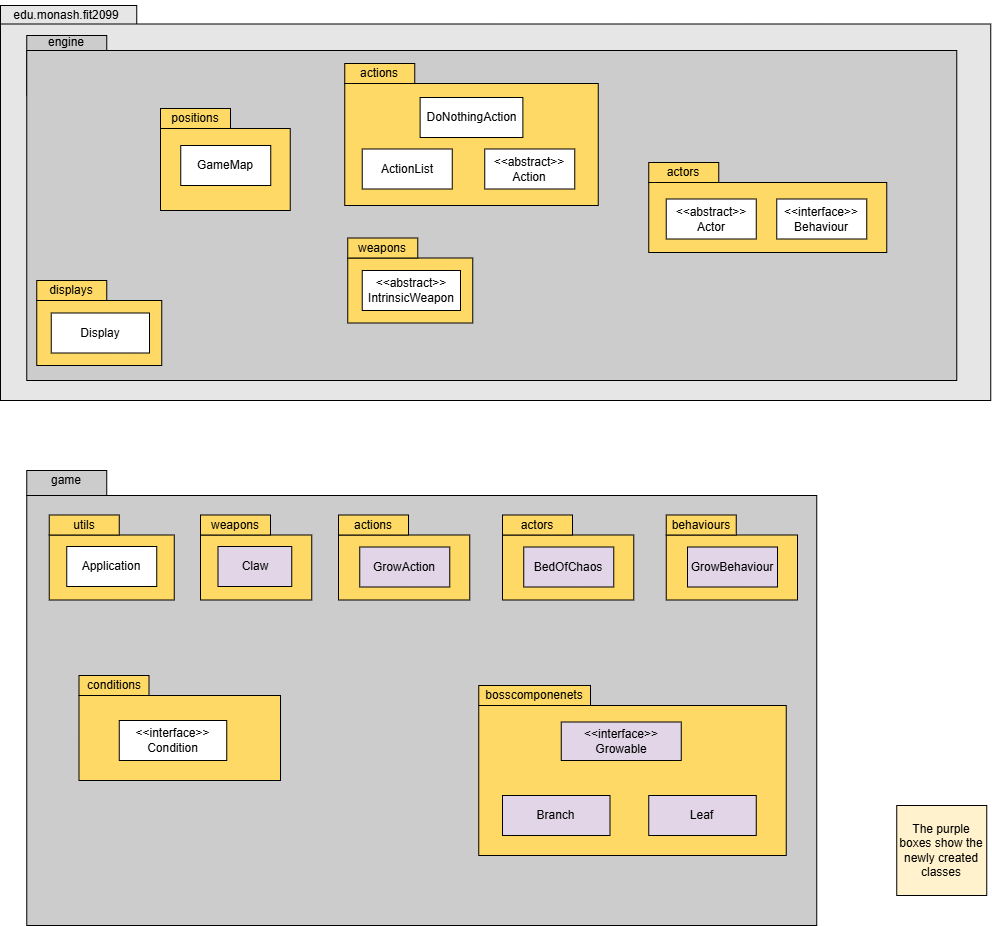

The diagram above was exported from draw.io. Its source (the exported page's mxGraphModel, read from the mxfile embedded in the PNG):
<mxGraphModel dx="1280" dy="1405" grid="1" gridSize="10" guides="1" tooltips="1" connect="1" arrows="1" fold="1" page="1" pageScale="1" pageWidth="1654" pageHeight="1169" math="0" shadow="0">
  <root>
    <mxCell id="WIyWlLk6GJQsqaUBKTNV-0" />
    <mxCell id="WIyWlLk6GJQsqaUBKTNV-1" parent="WIyWlLk6GJQsqaUBKTNV-0" />
    <mxCell id="EZr7UE25P9QMYy9e8Hzp-0" value="" style="rounded=0;whiteSpace=wrap;html=1;fillColor=#E6E6E6;" parent="WIyWlLk6GJQsqaUBKTNV-1" vertex="1">
      <mxGeometry x="370" y="105" width="136.25" height="60" as="geometry" />
    </mxCell>
    <mxCell id="EZr7UE25P9QMYy9e8Hzp-1" value="" style="rounded=0;whiteSpace=wrap;html=1;fillColor=#E6E6E6;" parent="WIyWlLk6GJQsqaUBKTNV-1" vertex="1">
      <mxGeometry x="370" y="123.5" width="990.25" height="376.5" as="geometry" />
    </mxCell>
    <mxCell id="EZr7UE25P9QMYy9e8Hzp-2" value="" style="rounded=0;whiteSpace=wrap;html=1;fillColor=#CCCCCC;" parent="WIyWlLk6GJQsqaUBKTNV-1" vertex="1">
      <mxGeometry x="396.25" y="135" width="80" height="60" as="geometry" />
    </mxCell>
    <mxCell id="EZr7UE25P9QMYy9e8Hzp-3" value="" style="rounded=0;whiteSpace=wrap;html=1;fillColor=#CCCCCC;" parent="WIyWlLk6GJQsqaUBKTNV-1" vertex="1">
      <mxGeometry x="396.25" y="150" width="930" height="330" as="geometry" />
    </mxCell>
    <mxCell id="EZr7UE25P9QMYy9e8Hzp-4" value="engine" style="text;html=1;align=center;verticalAlign=middle;whiteSpace=wrap;rounded=0;" parent="WIyWlLk6GJQsqaUBKTNV-1" vertex="1">
      <mxGeometry x="406.25" y="127" width="60" height="30" as="geometry" />
    </mxCell>
    <mxCell id="EZr7UE25P9QMYy9e8Hzp-5" value="" style="rounded=0;whiteSpace=wrap;html=1;fillColor=#CCCCCC;" parent="WIyWlLk6GJQsqaUBKTNV-1" vertex="1">
      <mxGeometry x="396.25" y="570" width="80" height="25" as="geometry" />
    </mxCell>
    <mxCell id="EZr7UE25P9QMYy9e8Hzp-6" value="" style="rounded=0;whiteSpace=wrap;html=1;fillColor=#CCCCCC;" parent="WIyWlLk6GJQsqaUBKTNV-1" vertex="1">
      <mxGeometry x="396.25" y="595" width="790" height="430" as="geometry" />
    </mxCell>
    <mxCell id="EZr7UE25P9QMYy9e8Hzp-7" value="game" style="text;html=1;align=center;verticalAlign=middle;whiteSpace=wrap;rounded=0;" parent="WIyWlLk6GJQsqaUBKTNV-1" vertex="1">
      <mxGeometry x="406.25" y="565" width="60" height="30" as="geometry" />
    </mxCell>
    <mxCell id="EZr7UE25P9QMYy9e8Hzp-8" value="" style="rounded=0;whiteSpace=wrap;html=1;fillColor=#FFD966;" parent="WIyWlLk6GJQsqaUBKTNV-1" vertex="1">
      <mxGeometry x="418.75" y="634.5" width="125" height="65" as="geometry" />
    </mxCell>
    <mxCell id="EZr7UE25P9QMYy9e8Hzp-9" value="Application" style="rounded=0;whiteSpace=wrap;html=1;" parent="WIyWlLk6GJQsqaUBKTNV-1" vertex="1">
      <mxGeometry x="436.25" y="646" width="90" height="40" as="geometry" />
    </mxCell>
    <mxCell id="EZr7UE25P9QMYy9e8Hzp-10" value="utils" style="rounded=0;whiteSpace=wrap;html=1;fillColor=#FFD966;" parent="WIyWlLk6GJQsqaUBKTNV-1" vertex="1">
      <mxGeometry x="418.75" y="614.5" width="70" height="20" as="geometry" />
    </mxCell>
    <mxCell id="EZr7UE25P9QMYy9e8Hzp-11" value="" style="rounded=0;whiteSpace=wrap;html=1;fillColor=#FFD966;" parent="WIyWlLk6GJQsqaUBKTNV-1" vertex="1">
      <mxGeometry x="570" y="634.5" width="111.25" height="65" as="geometry" />
    </mxCell>
    <mxCell id="EZr7UE25P9QMYy9e8Hzp-12" value="Claw" style="rounded=0;whiteSpace=wrap;html=1;fillColor=#e1d5e7;strokeColor=#000000;" parent="WIyWlLk6GJQsqaUBKTNV-1" vertex="1">
      <mxGeometry x="587.5" y="646" width="73.75" height="40" as="geometry" />
    </mxCell>
    <mxCell id="EZr7UE25P9QMYy9e8Hzp-13" value="weapons" style="rounded=0;whiteSpace=wrap;html=1;fillColor=#FFD966;" parent="WIyWlLk6GJQsqaUBKTNV-1" vertex="1">
      <mxGeometry x="570" y="614.5" width="70" height="20" as="geometry" />
    </mxCell>
    <mxCell id="EZr7UE25P9QMYy9e8Hzp-14" value="" style="rounded=0;whiteSpace=wrap;html=1;fillColor=#FFD966;" parent="WIyWlLk6GJQsqaUBKTNV-1" vertex="1">
      <mxGeometry x="448.5" y="795" width="201.5" height="85" as="geometry" />
    </mxCell>
    <mxCell id="EZr7UE25P9QMYy9e8Hzp-16" value="conditions" style="rounded=0;whiteSpace=wrap;html=1;fillColor=#FFD966;" parent="WIyWlLk6GJQsqaUBKTNV-1" vertex="1">
      <mxGeometry x="448.5" y="775" width="70" height="20" as="geometry" />
    </mxCell>
    <mxCell id="EZr7UE25P9QMYy9e8Hzp-17" value="" style="rounded=0;whiteSpace=wrap;html=1;fillColor=#FFD966;" parent="WIyWlLk6GJQsqaUBKTNV-1" vertex="1">
      <mxGeometry x="872" y="634.5" width="131.25" height="65" as="geometry" />
    </mxCell>
    <mxCell id="EZr7UE25P9QMYy9e8Hzp-18" value="actors" style="rounded=0;whiteSpace=wrap;html=1;fillColor=#FFD966;" parent="WIyWlLk6GJQsqaUBKTNV-1" vertex="1">
      <mxGeometry x="872" y="614.5" width="70" height="20" as="geometry" />
    </mxCell>
    <mxCell id="EZr7UE25P9QMYy9e8Hzp-20" value="BedOfChaos" style="rounded=0;whiteSpace=wrap;html=1;fillColor=#e1d5e7;strokeColor=#000000;" parent="WIyWlLk6GJQsqaUBKTNV-1" vertex="1">
      <mxGeometry x="893.25" y="646.5" width="90" height="40" as="geometry" />
    </mxCell>
    <mxCell id="EZr7UE25P9QMYy9e8Hzp-22" value="" style="rounded=0;whiteSpace=wrap;html=1;fillColor=#FFD966;" parent="WIyWlLk6GJQsqaUBKTNV-1" vertex="1">
      <mxGeometry x="848.25" y="805" width="307.5" height="150" as="geometry" />
    </mxCell>
    <mxCell id="EZr7UE25P9QMYy9e8Hzp-23" value="&amp;lt;&amp;lt;interface&amp;gt;&amp;gt;&lt;div&gt;Growable&lt;/div&gt;" style="rounded=0;whiteSpace=wrap;html=1;fillColor=#e1d5e7;strokeColor=#000000;" parent="WIyWlLk6GJQsqaUBKTNV-1" vertex="1">
      <mxGeometry x="930.75" y="821.5" width="120" height="38.5" as="geometry" />
    </mxCell>
    <mxCell id="EZr7UE25P9QMYy9e8Hzp-24" value="bosscomponenets" style="rounded=0;whiteSpace=wrap;html=1;fillColor=#FFD966;" parent="WIyWlLk6GJQsqaUBKTNV-1" vertex="1">
      <mxGeometry x="848.25" y="785" width="111.75" height="20" as="geometry" />
    </mxCell>
    <mxCell id="EZr7UE25P9QMYy9e8Hzp-28" value="Branch" style="rounded=0;whiteSpace=wrap;html=1;fillColor=#e1d5e7;strokeColor=#000000;" parent="WIyWlLk6GJQsqaUBKTNV-1" vertex="1">
      <mxGeometry x="872" y="895" width="107.5" height="40" as="geometry" />
    </mxCell>
    <mxCell id="EZr7UE25P9QMYy9e8Hzp-29" value="Leaf" style="rounded=0;whiteSpace=wrap;html=1;strokeColor=#000000;fillColor=#e1d5e7;" parent="WIyWlLk6GJQsqaUBKTNV-1" vertex="1">
      <mxGeometry x="1018.25" y="895" width="107.5" height="40" as="geometry" />
    </mxCell>
    <mxCell id="EZr7UE25P9QMYy9e8Hzp-30" value="" style="rounded=0;whiteSpace=wrap;html=1;fillColor=#FFD966;" parent="WIyWlLk6GJQsqaUBKTNV-1" vertex="1">
      <mxGeometry x="530" y="228" width="129.75" height="82" as="geometry" />
    </mxCell>
    <mxCell id="EZr7UE25P9QMYy9e8Hzp-32" value="positions" style="rounded=0;whiteSpace=wrap;html=1;fillColor=#FFD966;" parent="WIyWlLk6GJQsqaUBKTNV-1" vertex="1">
      <mxGeometry x="530" y="208" width="70" height="20" as="geometry" />
    </mxCell>
    <mxCell id="EZr7UE25P9QMYy9e8Hzp-34" value="GameMap" style="rounded=0;whiteSpace=wrap;html=1;" parent="WIyWlLk6GJQsqaUBKTNV-1" vertex="1">
      <mxGeometry x="550.25" y="245" width="90" height="40" as="geometry" />
    </mxCell>
    <mxCell id="EZr7UE25P9QMYy9e8Hzp-35" value="" style="rounded=0;whiteSpace=wrap;html=1;fillColor=#FFD966;" parent="WIyWlLk6GJQsqaUBKTNV-1" vertex="1">
      <mxGeometry x="714.25" y="183" width="253.5" height="122" as="geometry" />
    </mxCell>
    <mxCell id="EZr7UE25P9QMYy9e8Hzp-36" value="ActionList" style="rounded=0;whiteSpace=wrap;html=1;" parent="WIyWlLk6GJQsqaUBKTNV-1" vertex="1">
      <mxGeometry x="731.75" y="248.5" width="90" height="40" as="geometry" />
    </mxCell>
    <mxCell id="EZr7UE25P9QMYy9e8Hzp-37" value="actions" style="rounded=0;whiteSpace=wrap;html=1;fillColor=#FFD966;" parent="WIyWlLk6GJQsqaUBKTNV-1" vertex="1">
      <mxGeometry x="714.25" y="163" width="70" height="20" as="geometry" />
    </mxCell>
    <mxCell id="EZr7UE25P9QMYy9e8Hzp-38" value="&lt;div&gt;&amp;lt;&amp;lt;abstract&amp;gt;&amp;gt;&lt;/div&gt;Action" style="rounded=0;whiteSpace=wrap;html=1;" parent="WIyWlLk6GJQsqaUBKTNV-1" vertex="1">
      <mxGeometry x="854.25" y="248.5" width="90" height="40" as="geometry" />
    </mxCell>
    <mxCell id="EZr7UE25P9QMYy9e8Hzp-39" value="" style="rounded=0;whiteSpace=wrap;html=1;fillColor=#FFD966;" parent="WIyWlLk6GJQsqaUBKTNV-1" vertex="1">
      <mxGeometry x="1018.25" y="282" width="238" height="70" as="geometry" />
    </mxCell>
    <mxCell id="EZr7UE25P9QMYy9e8Hzp-40" value="&lt;div&gt;&amp;lt;&amp;lt;abstract&amp;gt;&amp;gt;&lt;/div&gt;Actor" style="rounded=0;whiteSpace=wrap;html=1;" parent="WIyWlLk6GJQsqaUBKTNV-1" vertex="1">
      <mxGeometry x="1035.75" y="298.5" width="90" height="40" as="geometry" />
    </mxCell>
    <mxCell id="EZr7UE25P9QMYy9e8Hzp-41" value="actors" style="rounded=0;whiteSpace=wrap;html=1;fillColor=#FFD966;" parent="WIyWlLk6GJQsqaUBKTNV-1" vertex="1">
      <mxGeometry x="1018.25" y="262" width="70" height="20" as="geometry" />
    </mxCell>
    <mxCell id="EZr7UE25P9QMYy9e8Hzp-42" value="&lt;div&gt;&amp;lt;&amp;lt;interface&amp;gt;&amp;gt;&lt;/div&gt;Behaviour" style="rounded=0;whiteSpace=wrap;html=1;" parent="WIyWlLk6GJQsqaUBKTNV-1" vertex="1">
      <mxGeometry x="1146.25" y="298.5" width="90" height="40" as="geometry" />
    </mxCell>
    <mxCell id="EZr7UE25P9QMYy9e8Hzp-43" value="The purple boxes show the newly created classes" style="whiteSpace=wrap;html=1;aspect=fixed;fillColor=#fff2cc;strokeColor=#000000;direction=south;" parent="WIyWlLk6GJQsqaUBKTNV-1" vertex="1">
      <mxGeometry x="1266.25" y="905" width="90" height="90" as="geometry" />
    </mxCell>
    <mxCell id="EZr7UE25P9QMYy9e8Hzp-44" value="edu.monash.fit2099" style="text;html=1;align=center;verticalAlign=middle;whiteSpace=wrap;rounded=0;" parent="WIyWlLk6GJQsqaUBKTNV-1" vertex="1">
      <mxGeometry x="406.25" y="100" width="60" height="30" as="geometry" />
    </mxCell>
    <mxCell id="EZr7UE25P9QMYy9e8Hzp-92" value="&lt;div&gt;&amp;lt;&amp;lt;interface&amp;gt;&amp;gt;&lt;/div&gt;Condition" style="rounded=0;whiteSpace=wrap;html=1;" parent="WIyWlLk6GJQsqaUBKTNV-1" vertex="1">
      <mxGeometry x="488.75" y="820" width="107.5" height="40" as="geometry" />
    </mxCell>
    <mxCell id="EZr7UE25P9QMYy9e8Hzp-93" value="" style="rounded=0;whiteSpace=wrap;html=1;fillColor=#FFD966;" parent="WIyWlLk6GJQsqaUBKTNV-1" vertex="1">
      <mxGeometry x="708" y="634.5" width="131.25" height="65" as="geometry" />
    </mxCell>
    <mxCell id="EZr7UE25P9QMYy9e8Hzp-94" value="actions" style="rounded=0;whiteSpace=wrap;html=1;fillColor=#FFD966;" parent="WIyWlLk6GJQsqaUBKTNV-1" vertex="1">
      <mxGeometry x="708" y="614.5" width="70" height="20" as="geometry" />
    </mxCell>
    <mxCell id="EZr7UE25P9QMYy9e8Hzp-95" value="GrowAction" style="rounded=0;whiteSpace=wrap;html=1;fillColor=#e1d5e7;strokeColor=#000000;" parent="WIyWlLk6GJQsqaUBKTNV-1" vertex="1">
      <mxGeometry x="729.25" y="646.5" width="90" height="40" as="geometry" />
    </mxCell>
    <mxCell id="EZr7UE25P9QMYy9e8Hzp-96" value="" style="rounded=0;whiteSpace=wrap;html=1;fillColor=#FFD966;" parent="WIyWlLk6GJQsqaUBKTNV-1" vertex="1">
      <mxGeometry x="1035.75" y="634.5" width="131.25" height="65" as="geometry" />
    </mxCell>
    <mxCell id="EZr7UE25P9QMYy9e8Hzp-97" value="behaviours" style="rounded=0;whiteSpace=wrap;html=1;fillColor=#FFD966;" parent="WIyWlLk6GJQsqaUBKTNV-1" vertex="1">
      <mxGeometry x="1035.75" y="614.5" width="70" height="20" as="geometry" />
    </mxCell>
    <mxCell id="EZr7UE25P9QMYy9e8Hzp-98" value="GrowBehaviour" style="rounded=0;whiteSpace=wrap;html=1;fillColor=#e1d5e7;strokeColor=#000000;" parent="WIyWlLk6GJQsqaUBKTNV-1" vertex="1">
      <mxGeometry x="1057" y="646.5" width="90" height="40" as="geometry" />
    </mxCell>
    <mxCell id="EZr7UE25P9QMYy9e8Hzp-100" value="" style="rounded=0;whiteSpace=wrap;html=1;fillColor=#FFD966;" parent="WIyWlLk6GJQsqaUBKTNV-1" vertex="1">
      <mxGeometry x="717.25" y="357.5" width="125" height="65" as="geometry" />
    </mxCell>
    <mxCell id="EZr7UE25P9QMYy9e8Hzp-101" value="&lt;div&gt;&amp;lt;&amp;lt;abstract&amp;gt;&amp;gt;&lt;/div&gt;IntrinsicWeapon" style="rounded=0;whiteSpace=wrap;html=1;" parent="WIyWlLk6GJQsqaUBKTNV-1" vertex="1">
      <mxGeometry x="731.75" y="370" width="98.25" height="40" as="geometry" />
    </mxCell>
    <mxCell id="EZr7UE25P9QMYy9e8Hzp-102" value="weapons" style="rounded=0;whiteSpace=wrap;html=1;fillColor=#FFD966;" parent="WIyWlLk6GJQsqaUBKTNV-1" vertex="1">
      <mxGeometry x="717.25" y="337.5" width="70" height="20" as="geometry" />
    </mxCell>
    <mxCell id="Qg1qR-WaX_xh1wXTZNZT-0" value="" style="rounded=0;whiteSpace=wrap;html=1;fillColor=#FFD966;" parent="WIyWlLk6GJQsqaUBKTNV-1" vertex="1">
      <mxGeometry x="406.25" y="400" width="125" height="65" as="geometry" />
    </mxCell>
    <mxCell id="Qg1qR-WaX_xh1wXTZNZT-1" value="Display" style="rounded=0;whiteSpace=wrap;html=1;" parent="WIyWlLk6GJQsqaUBKTNV-1" vertex="1">
      <mxGeometry x="420.75" y="412.5" width="98.25" height="40" as="geometry" />
    </mxCell>
    <mxCell id="Qg1qR-WaX_xh1wXTZNZT-2" value="displays" style="rounded=0;whiteSpace=wrap;html=1;fillColor=#FFD966;" parent="WIyWlLk6GJQsqaUBKTNV-1" vertex="1">
      <mxGeometry x="406.25" y="380" width="70" height="20" as="geometry" />
    </mxCell>
    <mxCell id="mJe52K95JSsFDPO1un0i-0" value="DoNothingAction" style="rounded=0;whiteSpace=wrap;html=1;" parent="WIyWlLk6GJQsqaUBKTNV-1" vertex="1">
      <mxGeometry x="789.62" y="197" width="102.75" height="40" as="geometry" />
    </mxCell>
  </root>
</mxGraphModel>